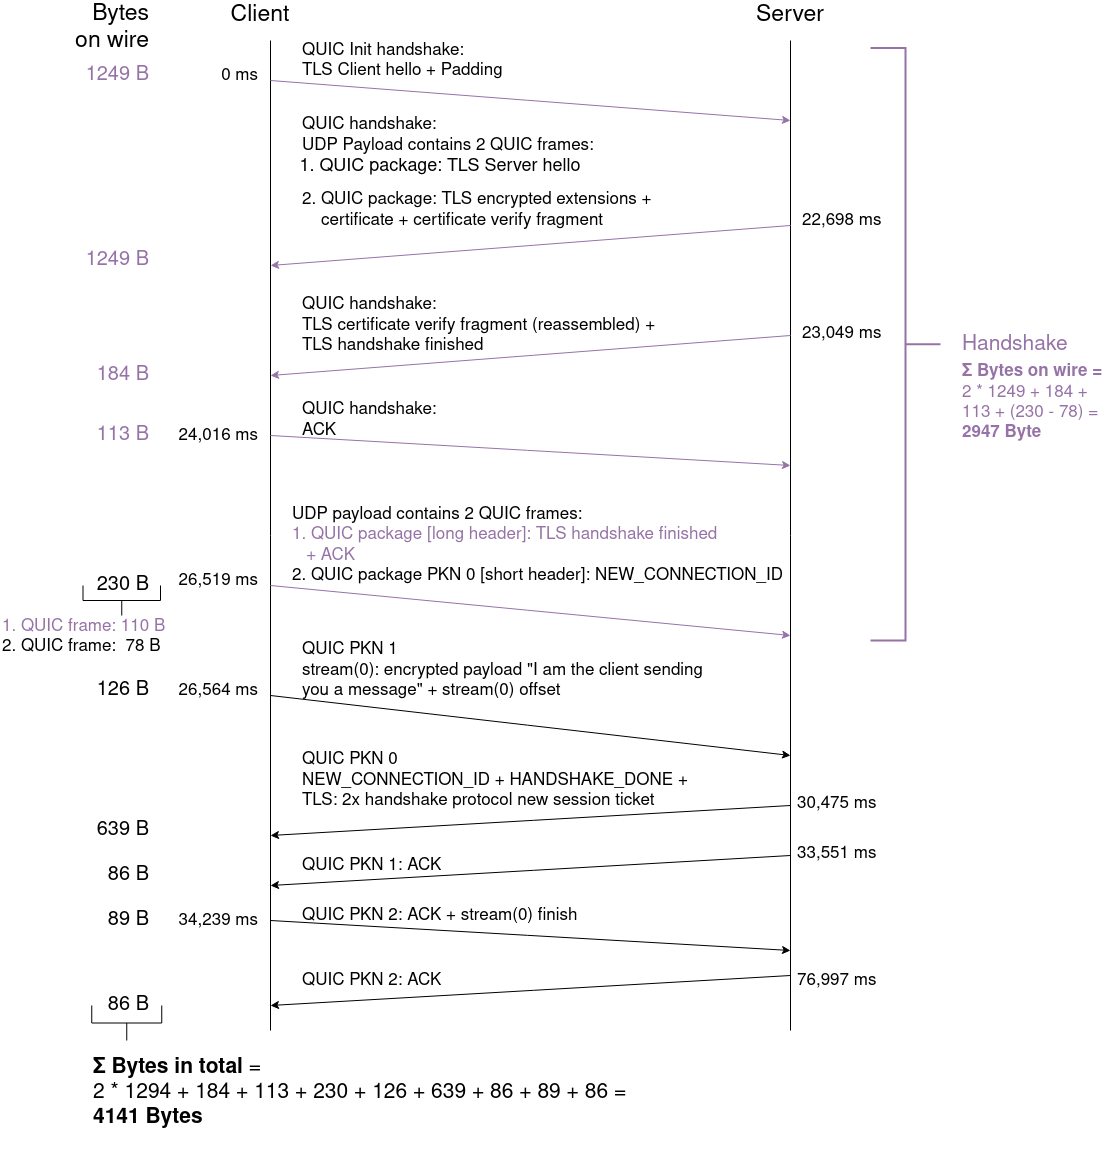

The diagram above was exported from draw.io. Its source (the exported page's mxGraphModel, read from the mxfile embedded in the PNG):
<mxGraphModel dx="1340" dy="742" grid="1" gridSize="10" guides="1" tooltips="1" connect="0" arrows="0" fold="1" page="1" pageScale="1" pageWidth="1200" pageHeight="1200" math="0" shadow="0">
  <root>
    <mxCell id="0" />
    <mxCell id="1" parent="0" />
    <mxCell id="NbLphNs9jakqBW81VieO-15" value="&lt;div&gt;230 B&lt;/div&gt;" style="text;html=1;strokeColor=none;fillColor=none;align=right;verticalAlign=middle;whiteSpace=wrap;rounded=0;fontSize=20;" parent="1" vertex="1">
      <mxGeometry x="141.25" y="590" width="70" height="30" as="geometry" />
    </mxCell>
    <mxCell id="_ei9r4hL-XxDYNwg9gA8-1" value="" style="strokeWidth=1;html=1;shape=mxgraph.flowchart.annotation_2;align=left;labelPosition=right;pointerEvents=1;fontSize=17;fontColor=#000000;direction=north;" parent="1" vertex="1">
      <mxGeometry x="151.25" y="1025" width="70" height="35" as="geometry" />
    </mxCell>
    <mxCell id="cJGk9ka3zF5pCLoGdGPx-20" value="" style="strokeWidth=1;html=1;shape=mxgraph.flowchart.annotation_2;align=left;labelPosition=right;pointerEvents=1;fontSize=17;fontColor=#000000;direction=north;" parent="1" vertex="1">
      <mxGeometry x="142.5" y="605" width="77.5" height="30" as="geometry" />
    </mxCell>
    <mxCell id="YD2Hot73zTa4RAGKzUU3-1" value="" style="endArrow=none;html=1;" parent="1" edge="1">
      <mxGeometry width="50" height="50" relative="1" as="geometry">
        <mxPoint x="330" y="1050" as="sourcePoint" />
        <mxPoint x="330" y="60" as="targetPoint" />
      </mxGeometry>
    </mxCell>
    <mxCell id="YD2Hot73zTa4RAGKzUU3-2" value="" style="endArrow=none;html=1;" parent="1" edge="1">
      <mxGeometry width="50" height="50" relative="1" as="geometry">
        <mxPoint x="850" y="1050" as="sourcePoint" />
        <mxPoint x="850" y="60" as="targetPoint" />
      </mxGeometry>
    </mxCell>
    <mxCell id="YD2Hot73zTa4RAGKzUU3-3" value="" style="endArrow=classic;html=1;fillColor=#e1d5e7;strokeColor=#9673A6;" parent="1" edge="1">
      <mxGeometry width="50" height="50" relative="1" as="geometry">
        <mxPoint x="330" y="100" as="sourcePoint" />
        <mxPoint x="850" y="140" as="targetPoint" />
      </mxGeometry>
    </mxCell>
    <mxCell id="YD2Hot73zTa4RAGKzUU3-4" value="Client" style="text;html=1;strokeColor=none;fillColor=none;align=center;verticalAlign=middle;whiteSpace=wrap;rounded=0;fontSize=23;" parent="1" vertex="1">
      <mxGeometry x="300" y="25" width="40" height="20" as="geometry" />
    </mxCell>
    <mxCell id="YD2Hot73zTa4RAGKzUU3-5" value="Server" style="text;html=1;strokeColor=none;fillColor=none;align=center;verticalAlign=middle;whiteSpace=wrap;rounded=0;fontSize=23;" parent="1" vertex="1">
      <mxGeometry x="830" y="20" width="40" height="30" as="geometry" />
    </mxCell>
    <mxCell id="YD2Hot73zTa4RAGKzUU3-10" value="" style="endArrow=classic;html=1;fontSize=23;fillColor=#e1d5e7;strokeColor=#9673a6;" parent="1" edge="1">
      <mxGeometry width="50" height="50" relative="1" as="geometry">
        <mxPoint x="850" y="245" as="sourcePoint" />
        <mxPoint x="330" y="285" as="targetPoint" />
      </mxGeometry>
    </mxCell>
    <mxCell id="YD2Hot73zTa4RAGKzUU3-11" value="&lt;div style=&quot;font-size: 17px&quot;&gt;&lt;font style=&quot;font-size: 17px&quot;&gt;&lt;font&gt;QUIC handshake: &lt;/font&gt;&lt;br&gt;&lt;/font&gt;&lt;/div&gt;&lt;div style=&quot;font-size: 17px&quot;&gt;&lt;font style=&quot;font-size: 17px&quot;&gt;&lt;font&gt;UDP Payload contains 2 QUIC frames:&lt;/font&gt;&lt;br&gt;&lt;/font&gt;&lt;/div&gt;" style="text;html=1;strokeColor=none;fillColor=none;align=left;verticalAlign=middle;whiteSpace=wrap;rounded=0;fontSize=23;" parent="1" vertex="1">
      <mxGeometry x="360" y="135" width="340" height="40" as="geometry" />
    </mxCell>
    <mxCell id="YD2Hot73zTa4RAGKzUU3-12" value="&lt;font style=&quot;font-size: 18px&quot;&gt;1. QUIC package: TLS Server hello&lt;br&gt;&lt;/font&gt;" style="text;html=1;strokeColor=none;fillColor=none;align=center;verticalAlign=middle;whiteSpace=wrap;rounded=0;fontSize=23;" parent="1" vertex="1">
      <mxGeometry x="340" y="175" width="320" height="20" as="geometry" />
    </mxCell>
    <mxCell id="YD2Hot73zTa4RAGKzUU3-13" value="&lt;div style=&quot;font-size: 17px&quot; align=&quot;left&quot;&gt;&lt;font style=&quot;font-size: 17px&quot;&gt;2&lt;/font&gt;&lt;font style=&quot;font-size: 17px&quot;&gt;. QUIC package: TLS encrypted extensions&lt;/font&gt;&lt;font style=&quot;font-size: 17px&quot;&gt; +&lt;/font&gt;&lt;/div&gt;&lt;div style=&quot;font-size: 17px&quot; align=&quot;left&quot;&gt;&lt;font style=&quot;font-size: 17px&quot;&gt;&amp;nbsp;&amp;nbsp;&amp;nbsp; certificate + certificate verify fragment&lt;br&gt;&lt;/font&gt;&lt;/div&gt;" style="text;html=1;strokeColor=none;fillColor=none;align=left;verticalAlign=middle;whiteSpace=wrap;rounded=0;fontSize=23;" parent="1" vertex="1">
      <mxGeometry x="360" y="195" width="370" height="70" as="geometry" />
    </mxCell>
    <mxCell id="YD2Hot73zTa4RAGKzUU3-17" value="&lt;div&gt;&lt;font style=&quot;font-size: 17px&quot;&gt;QUIC&lt;/font&gt;&lt;font&gt; handshake:&lt;/font&gt;&lt;/div&gt;&lt;div&gt;&lt;font&gt;TLS certificate verify fragment (reassembled) + &lt;br&gt;&lt;/font&gt;&lt;/div&gt;&lt;div&gt;&lt;font&gt;TLS handshake finished&lt;br&gt;&lt;/font&gt;&lt;/div&gt;" style="text;html=1;strokeColor=none;fillColor=none;align=left;verticalAlign=middle;whiteSpace=wrap;rounded=0;fontSize=17;" parent="1" vertex="1">
      <mxGeometry x="360" y="305" width="400" height="80" as="geometry" />
    </mxCell>
    <mxCell id="YD2Hot73zTa4RAGKzUU3-18" value="" style="endArrow=classic;html=1;fontSize=17;fillColor=#e1d5e7;strokeColor=#9673a6;" parent="1" edge="1">
      <mxGeometry width="50" height="50" relative="1" as="geometry">
        <mxPoint x="850" y="355" as="sourcePoint" />
        <mxPoint x="330" y="395" as="targetPoint" />
      </mxGeometry>
    </mxCell>
    <mxCell id="YD2Hot73zTa4RAGKzUU3-20" value="" style="endArrow=classic;html=1;fontSize=17;fillColor=#e1d5e7;strokeColor=#9673a6;" parent="1" edge="1">
      <mxGeometry width="50" height="50" relative="1" as="geometry">
        <mxPoint x="330" y="455" as="sourcePoint" />
        <mxPoint x="850" y="485" as="targetPoint" />
      </mxGeometry>
    </mxCell>
    <mxCell id="YD2Hot73zTa4RAGKzUU3-21" value="&lt;div&gt;&lt;font style=&quot;font-size: 17px&quot;&gt;QUIC&lt;/font&gt;&lt;font&gt; handshake:&lt;/font&gt;&lt;/div&gt;&lt;font&gt;ACK&lt;/font&gt;" style="text;html=1;strokeColor=none;fillColor=none;align=left;verticalAlign=middle;whiteSpace=wrap;rounded=0;fontSize=17;" parent="1" vertex="1">
      <mxGeometry x="360" y="400" width="210" height="80" as="geometry" />
    </mxCell>
    <mxCell id="YD2Hot73zTa4RAGKzUU3-23" value="" style="endArrow=classic;html=1;fontSize=17;fillColor=#e1d5e7;strokeColor=#9673a6;" parent="1" edge="1">
      <mxGeometry width="50" height="50" relative="1" as="geometry">
        <mxPoint x="330" y="605" as="sourcePoint" />
        <mxPoint x="850" y="655" as="targetPoint" />
      </mxGeometry>
    </mxCell>
    <mxCell id="YD2Hot73zTa4RAGKzUU3-24" value="&lt;div&gt;UDP payload contains 2 QUIC frames:&lt;/div&gt;&lt;div&gt;&lt;font color=&quot;#9673A6&quot;&gt;1. QUIC package [long header]: TLS handshake finished&lt;/font&gt;&lt;/div&gt;&lt;div&gt;&lt;font color=&quot;#9673A6&quot;&gt;&amp;nbsp;&amp;nbsp; + ACK&lt;/font&gt;&lt;/div&gt;&lt;div&gt;2. QUIC package PKN 0 [short header]: NEW_CONNECTION_ID &lt;br&gt;&lt;/div&gt;&lt;div&gt;&lt;br&gt;&lt;/div&gt;" style="text;html=1;strokeColor=none;fillColor=none;align=left;verticalAlign=middle;whiteSpace=wrap;rounded=0;fontSize=17;" parent="1" vertex="1">
      <mxGeometry x="350" y="520" width="520" height="110" as="geometry" />
    </mxCell>
    <mxCell id="YD2Hot73zTa4RAGKzUU3-25" value="" style="endArrow=classic;html=1;fontSize=17;" parent="1" edge="1">
      <mxGeometry width="50" height="50" relative="1" as="geometry">
        <mxPoint x="330" y="715" as="sourcePoint" />
        <mxPoint x="850" y="775" as="targetPoint" />
      </mxGeometry>
    </mxCell>
    <mxCell id="YD2Hot73zTa4RAGKzUU3-26" value="&lt;div&gt;&lt;font style=&quot;font-size: 17px&quot;&gt;QUIC&lt;/font&gt; PKN 1 &lt;/div&gt;&lt;div&gt;stream(0): encrypted payload &quot;I am the client sending you a message&quot; + stream(0) offset&lt;br&gt;&lt;/div&gt;" style="text;html=1;strokeColor=none;fillColor=none;align=left;verticalAlign=middle;whiteSpace=wrap;rounded=0;fontSize=17;" parent="1" vertex="1">
      <mxGeometry x="360" y="650" width="410" height="80" as="geometry" />
    </mxCell>
    <mxCell id="YD2Hot73zTa4RAGKzUU3-27" value="0 ms" style="text;html=1;strokeColor=none;fillColor=none;align=right;verticalAlign=middle;whiteSpace=wrap;rounded=0;fontSize=17;" parent="1" vertex="1">
      <mxGeometry x="280" y="85" width="40" height="20" as="geometry" />
    </mxCell>
    <mxCell id="YD2Hot73zTa4RAGKzUU3-31" value="22,698 ms" style="text;html=1;strokeColor=none;fillColor=none;align=left;verticalAlign=middle;whiteSpace=wrap;rounded=0;fontSize=17;" parent="1" vertex="1">
      <mxGeometry x="860" y="230" width="90" height="20" as="geometry" />
    </mxCell>
    <mxCell id="YD2Hot73zTa4RAGKzUU3-36" value="" style="endArrow=classic;html=1;fontSize=17;" parent="1" edge="1">
      <mxGeometry width="50" height="50" relative="1" as="geometry">
        <mxPoint x="850" y="825" as="sourcePoint" />
        <mxPoint x="330" y="855" as="targetPoint" />
      </mxGeometry>
    </mxCell>
    <mxCell id="YD2Hot73zTa4RAGKzUU3-38" value="&lt;div&gt;&lt;font style=&quot;font-size: 17px&quot;&gt;QUIC&lt;/font&gt; PKN 0 &lt;/div&gt;&lt;div&gt;NEW_CONNECTION_ID + HANDSHAKE_DONE +&lt;/div&gt;&lt;div&gt;TLS: 2x handshake protocol new session ticket&lt;br&gt;&lt;/div&gt;" style="text;html=1;strokeColor=none;fillColor=none;align=left;verticalAlign=middle;whiteSpace=wrap;rounded=0;fontSize=17;" parent="1" vertex="1">
      <mxGeometry x="360" y="760" width="410" height="80" as="geometry" />
    </mxCell>
    <mxCell id="YD2Hot73zTa4RAGKzUU3-40" value="" style="endArrow=classic;html=1;fontSize=17;" parent="1" edge="1">
      <mxGeometry width="50" height="50" relative="1" as="geometry">
        <mxPoint x="850" y="875" as="sourcePoint" />
        <mxPoint x="330" y="905" as="targetPoint" />
      </mxGeometry>
    </mxCell>
    <mxCell id="YD2Hot73zTa4RAGKzUU3-44" value="&lt;div&gt;&lt;font style=&quot;font-size: 17px&quot;&gt;QUIC&lt;/font&gt; PKN 1: ACK&lt;/div&gt;" style="text;html=1;strokeColor=none;fillColor=none;align=left;verticalAlign=middle;whiteSpace=wrap;rounded=0;fontSize=17;" parent="1" vertex="1">
      <mxGeometry x="360" y="860" width="210" height="50" as="geometry" />
    </mxCell>
    <mxCell id="YD2Hot73zTa4RAGKzUU3-47" value="&lt;div&gt;&lt;font style=&quot;font-size: 17px&quot;&gt;QUIC&lt;/font&gt;&lt;font style=&quot;font-size: 17px&quot;&gt; PKN 2: ACK + stream(0) finish&lt;/font&gt;&lt;/div&gt;" style="text;html=1;strokeColor=none;fillColor=none;align=left;verticalAlign=middle;whiteSpace=wrap;rounded=0;fontSize=17;" parent="1" vertex="1">
      <mxGeometry x="360" y="910" width="380" height="50" as="geometry" />
    </mxCell>
    <mxCell id="YD2Hot73zTa4RAGKzUU3-48" value="" style="endArrow=classic;html=1;fontSize=17;" parent="1" edge="1">
      <mxGeometry width="50" height="50" relative="1" as="geometry">
        <mxPoint x="850" y="995" as="sourcePoint" />
        <mxPoint x="330" y="1025" as="targetPoint" />
      </mxGeometry>
    </mxCell>
    <mxCell id="YD2Hot73zTa4RAGKzUU3-49" value="" style="endArrow=classic;html=1;fontSize=17;" parent="1" edge="1">
      <mxGeometry width="50" height="50" relative="1" as="geometry">
        <mxPoint x="330" y="940" as="sourcePoint" />
        <mxPoint x="850" y="970" as="targetPoint" />
      </mxGeometry>
    </mxCell>
    <mxCell id="YD2Hot73zTa4RAGKzUU3-54" value="&lt;div&gt;&lt;font style=&quot;font-size: 17px&quot;&gt;QUIC&lt;/font&gt; PKN 2: ACK&lt;/div&gt;" style="text;html=1;strokeColor=none;fillColor=none;align=left;verticalAlign=middle;whiteSpace=wrap;rounded=0;fontSize=17;" parent="1" vertex="1">
      <mxGeometry x="360" y="975" width="210" height="50" as="geometry" />
    </mxCell>
    <mxCell id="NbLphNs9jakqBW81VieO-2" value="23,049 ms" style="text;html=1;strokeColor=none;fillColor=none;align=left;verticalAlign=middle;whiteSpace=wrap;rounded=0;fontSize=17;" parent="1" vertex="1">
      <mxGeometry x="860" y="340" width="100" height="25" as="geometry" />
    </mxCell>
    <mxCell id="NbLphNs9jakqBW81VieO-3" value="24,016 ms" style="text;html=1;strokeColor=none;fillColor=none;align=right;verticalAlign=middle;whiteSpace=wrap;rounded=0;fontSize=17;" parent="1" vertex="1">
      <mxGeometry x="220" y="445" width="100" height="20" as="geometry" />
    </mxCell>
    <mxCell id="NbLphNs9jakqBW81VieO-4" value="26,519 ms" style="text;html=1;strokeColor=none;fillColor=none;align=right;verticalAlign=middle;whiteSpace=wrap;rounded=0;fontSize=17;" parent="1" vertex="1">
      <mxGeometry x="220" y="590" width="100" height="20" as="geometry" />
    </mxCell>
    <mxCell id="NbLphNs9jakqBW81VieO-5" value="26,564 ms" style="text;html=1;strokeColor=none;fillColor=none;align=right;verticalAlign=middle;whiteSpace=wrap;rounded=0;fontSize=17;" parent="1" vertex="1">
      <mxGeometry x="220" y="700" width="100" height="20" as="geometry" />
    </mxCell>
    <mxCell id="NbLphNs9jakqBW81VieO-6" value="30,475 ms" style="text;html=1;strokeColor=none;fillColor=none;align=left;verticalAlign=middle;whiteSpace=wrap;rounded=0;fontSize=17;" parent="1" vertex="1">
      <mxGeometry x="855" y="810" width="100" height="25" as="geometry" />
    </mxCell>
    <mxCell id="NbLphNs9jakqBW81VieO-7" value="33,551 ms" style="text;html=1;strokeColor=none;fillColor=none;align=left;verticalAlign=middle;whiteSpace=wrap;rounded=0;fontSize=17;" parent="1" vertex="1">
      <mxGeometry x="855" y="860" width="100" height="25" as="geometry" />
    </mxCell>
    <mxCell id="NbLphNs9jakqBW81VieO-8" value="34,239 ms" style="text;html=1;strokeColor=none;fillColor=none;align=right;verticalAlign=middle;whiteSpace=wrap;rounded=0;fontSize=17;" parent="1" vertex="1">
      <mxGeometry x="220" y="930" width="100" height="20" as="geometry" />
    </mxCell>
    <mxCell id="NbLphNs9jakqBW81VieO-9" value="76,997 ms" style="text;html=1;strokeColor=none;fillColor=none;align=left;verticalAlign=middle;whiteSpace=wrap;rounded=0;fontSize=17;" parent="1" vertex="1">
      <mxGeometry x="855" y="990" width="100" height="20" as="geometry" />
    </mxCell>
    <mxCell id="NbLphNs9jakqBW81VieO-10" value="&lt;div&gt;Bytes &lt;br&gt;&lt;/div&gt;&lt;div&gt;on wire&lt;br&gt;&lt;/div&gt;" style="text;html=1;strokeColor=none;fillColor=none;align=right;verticalAlign=middle;whiteSpace=wrap;rounded=0;fontSize=23;" parent="1" vertex="1">
      <mxGeometry x="122.25" y="25" width="89" height="45" as="geometry" />
    </mxCell>
    <mxCell id="NbLphNs9jakqBW81VieO-11" value="1249 B" style="text;html=1;strokeColor=none;fillColor=none;align=right;verticalAlign=middle;whiteSpace=wrap;rounded=0;fontSize=20;fontColor=#9673A6;" parent="1" vertex="1">
      <mxGeometry x="141.25" y="85" width="70" height="20" as="geometry" />
    </mxCell>
    <mxCell id="NbLphNs9jakqBW81VieO-12" value="1249 B" style="text;html=1;strokeColor=none;fillColor=none;align=right;verticalAlign=middle;whiteSpace=wrap;rounded=0;fontSize=20;fontColor=#9673A6;" parent="1" vertex="1">
      <mxGeometry x="141.25" y="270" width="70" height="20" as="geometry" />
    </mxCell>
    <mxCell id="NbLphNs9jakqBW81VieO-13" value="184 B" style="text;html=1;strokeColor=none;fillColor=none;align=right;verticalAlign=middle;whiteSpace=wrap;rounded=0;fontSize=20;fontColor=#9673A6;" parent="1" vertex="1">
      <mxGeometry x="141.25" y="385" width="70" height="20" as="geometry" />
    </mxCell>
    <mxCell id="NbLphNs9jakqBW81VieO-14" value="113 B" style="text;html=1;strokeColor=none;fillColor=none;align=right;verticalAlign=middle;whiteSpace=wrap;rounded=0;fontSize=20;fontColor=#9673A6;" parent="1" vertex="1">
      <mxGeometry x="141.25" y="445" width="70" height="20" as="geometry" />
    </mxCell>
    <mxCell id="NbLphNs9jakqBW81VieO-16" value="126 B" style="text;html=1;strokeColor=none;fillColor=none;align=right;verticalAlign=middle;whiteSpace=wrap;rounded=0;fontSize=20;" parent="1" vertex="1">
      <mxGeometry x="141.25" y="700" width="70" height="20" as="geometry" />
    </mxCell>
    <mxCell id="NbLphNs9jakqBW81VieO-17" value="639 B" style="text;html=1;strokeColor=none;fillColor=none;align=right;verticalAlign=middle;whiteSpace=wrap;rounded=0;fontSize=20;" parent="1" vertex="1">
      <mxGeometry x="141.25" y="840" width="70" height="20" as="geometry" />
    </mxCell>
    <mxCell id="NbLphNs9jakqBW81VieO-18" value="86 B" style="text;html=1;strokeColor=none;fillColor=none;align=right;verticalAlign=middle;whiteSpace=wrap;rounded=0;fontSize=20;" parent="1" vertex="1">
      <mxGeometry x="141.25" y="885" width="70" height="20" as="geometry" />
    </mxCell>
    <mxCell id="NbLphNs9jakqBW81VieO-19" value="89 B" style="text;html=1;strokeColor=none;fillColor=none;align=right;verticalAlign=middle;whiteSpace=wrap;rounded=0;fontSize=20;" parent="1" vertex="1">
      <mxGeometry x="141.25" y="930" width="70" height="20" as="geometry" />
    </mxCell>
    <mxCell id="NbLphNs9jakqBW81VieO-20" value="86 B" style="text;html=1;strokeColor=none;fillColor=none;align=right;verticalAlign=middle;whiteSpace=wrap;rounded=0;fontSize=20;" parent="1" vertex="1">
      <mxGeometry x="141.25" y="1015" width="70" height="20" as="geometry" />
    </mxCell>
    <mxCell id="cJGk9ka3zF5pCLoGdGPx-15" value="" style="strokeWidth=2;html=1;shape=mxgraph.flowchart.annotation_2;align=left;labelPosition=right;pointerEvents=1;direction=west;fillColor=#e1d5e7;strokeColor=#9673a6;" parent="1" vertex="1">
      <mxGeometry x="930" y="67.5" width="70" height="592.5" as="geometry" />
    </mxCell>
    <mxCell id="cJGk9ka3zF5pCLoGdGPx-16" value="Handshake" style="text;html=1;strokeColor=none;fillColor=none;align=left;verticalAlign=middle;whiteSpace=wrap;rounded=0;fontSize=21;fontColor=#9673A6;" parent="1" vertex="1">
      <mxGeometry x="1020" y="351.25" width="120" height="25" as="geometry" />
    </mxCell>
    <mxCell id="cJGk9ka3zF5pCLoGdGPx-22" value="&lt;div style=&quot;font-size: 17px&quot;&gt;&lt;font style=&quot;font-size: 17px&quot; color=&quot;#9673A6&quot;&gt;&lt;b&gt;Σ Bytes on wire =&lt;/b&gt;&lt;br style=&quot;font-size: 17px&quot;&gt;&lt;/font&gt;&lt;/div&gt;&lt;div style=&quot;font-size: 17px&quot;&gt;&lt;font color=&quot;#9673A6&quot;&gt;2 * 1249 + 184 + 113 + (230 - 78) =&lt;/font&gt;&lt;/div&gt;&lt;div style=&quot;font-size: 17px&quot;&gt;&lt;font color=&quot;#9673A6&quot;&gt;&lt;b&gt;2947&lt;/b&gt; &lt;b&gt;Byte&lt;/b&gt;&lt;br&gt;&lt;/font&gt;&lt;/div&gt;&lt;div style=&quot;font-size: 17px&quot;&gt;&lt;font color=&quot;#9673A6&quot;&gt;&lt;br&gt;&lt;/font&gt;&lt;/div&gt;&lt;font style=&quot;font-size: 17px&quot; color=&quot;#9673A6&quot;&gt;&lt;br style=&quot;font-size: 17px&quot;&gt;&lt;/font&gt;" style="text;whiteSpace=wrap;html=1;fontSize=17;fontColor=#000000;" parent="1" vertex="1">
      <mxGeometry x="1020" y="375" width="150" height="85" as="geometry" />
    </mxCell>
    <mxCell id="cJGk9ka3zF5pCLoGdGPx-24" value="&lt;font style=&quot;font-size: 21px&quot;&gt;&lt;b&gt;Σ &lt;/b&gt;&lt;/font&gt;&lt;font style=&quot;font-size: 21px&quot;&gt;&lt;b&gt;Bytes in total&lt;/b&gt; = &lt;br&gt;&lt;/font&gt;&lt;div&gt;2 * 1294 + 184 + 113 + 230 + 126 + 639 + 86 + 89 + 86 = &lt;b&gt;4141 Bytes&lt;/b&gt;&lt;br&gt;&lt;/div&gt;&lt;div&gt;&lt;br&gt;&lt;/div&gt;" style="text;html=1;strokeColor=none;fillColor=none;align=left;verticalAlign=middle;whiteSpace=wrap;rounded=0;fontSize=21;" parent="1" vertex="1">
      <mxGeometry x="151.25" y="1080" width="569" height="90" as="geometry" />
    </mxCell>
    <mxCell id="cJGk9ka3zF5pCLoGdGPx-18" value="&lt;div&gt;2. QUIC frame:&amp;nbsp; 78 B&amp;nbsp; &lt;/div&gt;" style="text;whiteSpace=wrap;html=1;fontSize=17;fontColor=#000000;align=left;" parent="1" vertex="1">
      <mxGeometry x="60.00000000000001" y="650" width="170" height="30" as="geometry" />
    </mxCell>
    <mxCell id="cJGk9ka3zF5pCLoGdGPx-19" value="&lt;font color=&quot;#9673A6&quot;&gt;1. QUIC frame: 110 B&lt;/font&gt;" style="text;whiteSpace=wrap;html=1;fontSize=17;fontColor=#000000;" parent="1" vertex="1">
      <mxGeometry x="60.00000000000001" y="630" width="170" height="30" as="geometry" />
    </mxCell>
    <mxCell id="lOOT95ph3d6Xh6VxuKmL-1" value="" style="group" vertex="1" connectable="0" parent="1">
      <mxGeometry x="360" y="60" width="360" height="55" as="geometry" />
    </mxCell>
    <mxCell id="YD2Hot73zTa4RAGKzUU3-7" value="&lt;div&gt;&lt;font style=&quot;font-size: 17px&quot;&gt;TLS Client hello&lt;/font&gt;&lt;font&gt; + Padding&lt;/font&gt;&lt;/div&gt;" style="text;html=1;strokeColor=none;fillColor=none;align=left;verticalAlign=middle;whiteSpace=wrap;rounded=0;fontSize=17;" parent="lOOT95ph3d6Xh6VxuKmL-1" vertex="1">
      <mxGeometry y="5" width="360" height="50" as="geometry" />
    </mxCell>
    <mxCell id="YD2Hot73zTa4RAGKzUU3-15" value="&lt;font style=&quot;font-size: 17px&quot;&gt;QUIC&lt;/font&gt;&lt;font style=&quot;font-size: 17px&quot;&gt;&lt;font style=&quot;font-size: 17px&quot;&gt; Init handshake&lt;/font&gt;&lt;font style=&quot;font-size: 17px&quot;&gt;: &lt;/font&gt;&lt;br style=&quot;font-size: 17px&quot;&gt;&lt;/font&gt;" style="text;html=1;strokeColor=none;fillColor=none;align=left;verticalAlign=middle;whiteSpace=wrap;rounded=0;fontSize=17;" parent="lOOT95ph3d6Xh6VxuKmL-1" vertex="1">
      <mxGeometry width="210" height="20" as="geometry" />
    </mxCell>
  </root>
</mxGraphModel>